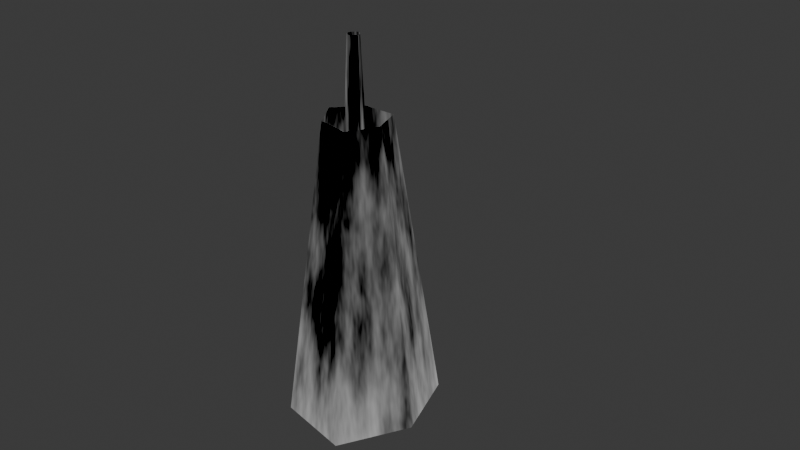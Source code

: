 # Source: mortar_splash.blend  (saved by Blender 4.4.30; exported with 4.5.12 LTS)
import bpy
from mathutils import Matrix  # noqa: F401  (used for matrix-valued properties, if any)

bpy.ops.wm.read_factory_settings(use_empty=True)
scene = bpy.context.scene
scene.name = 'Scene'

# ---- collections
col_collection = bpy.data.collections.new('Collection'); scene.collection.children.link(col_collection)

# ---- images (referenced by path relative to the original .blend; pixels are not part of the script)
import os
ASSET_DIR = os.environ.get("B2B_ASSET_DIR", "")  # directory of the original .blend (textures are referenced by path, not embedded)
HERE = os.path.dirname(os.path.abspath(__file__))  # packed textures are extracted next to this script under _unpacked/

def load_image(name, relpath, width, height, colorspace="sRGB"):
    """Load a texture the original file referenced (path relative to the .blend, or extracted next to this script)."""
    p = next((c for c in (os.path.join(HERE, relpath), os.path.join(ASSET_DIR, relpath)) if relpath and os.path.exists(c)), "")
    if p:
        img = bpy.data.images.load(p, check_existing=True)
        img.name = name
    else:  # same state as the original file: an image datablock whose file is absent (Cycles renders it pink)
        img = bpy.data.images.new(name, width, height)
        img.source = "FILE"
        img.filepath = "//" + (relpath or name)
    img.colorspace_settings.name = colorspace
    return img
img_mortar_splash_mask = load_image('mortar_splash_mask', 'mortar_splash_mask.png', 1024, 1024, 'sRGB')

# ---- materials (node trees are filled in below, after node groups)
mat_material_001 = bpy.data.materials.new('Material.001')

# ---- material node trees
mat_material_001.use_nodes = True; mat_material_001.node_tree.nodes.clear()
_N = mat_material_001.node_tree.nodes; _L = mat_material_001.node_tree.links
n0 = _N.new('ShaderNodeBsdfPrincipled'); n0.name = 'Principled BSDF'; n0.location = (20, 300)
n1 = _N.new('ShaderNodeOutputMaterial'); n1.name = 'Material Output'; n1.location = (300, 300)
n2 = _N.new('ShaderNodeTexNoise'); n2.name = 'Noise Texture'; n2.location = (-520, 300)
n2.inputs[2].default_value = 7.4
n2.inputs[3].default_value = 4.0
n2.inputs[4].default_value = 0.6
n3 = _N.new('ShaderNodeMath'); n3.name = 'Math'; n3.location = (-340, 300)
n3.operation = 'SUBTRACT'
n4 = _N.new('ShaderNodeTexCoord'); n4.name = 'Texture Coordinate'; n4.location = (-880, -80)
n5 = _N.new('ShaderNodeSeparateXYZ'); n5.name = 'Separate XYZ'; n5.location = (-700, -80)
n6 = _N.new('ShaderNodeMapping'); n6.name = 'Mapping'; n6.location = (-700, 300)
n6.inputs[3].default_value = (1.0, 1.0, 0.2)
n7 = _N.new('ShaderNodeTexCoord'); n7.name = 'Texture Coordinate.001'; n7.location = (-880, 300)
n8 = _N.new('ShaderNodeMath'); n8.name = 'Math.001'; n8.location = (-160, 300)
n8.operation = 'GREATER_THAN'
n8.inputs[1].default_value = 0.25
n9 = _N.new('ShaderNodeMath'); n9.name = 'Math.002'; n9.location = (-520, -80)
n9.operation = 'MULTIPLY_ADD'
n9.inputs[1].default_value = 0.25
n9.inputs[2].default_value = 0.25
n10 = _N.new('ShaderNodeTexImage'); n10.name = 'Image Texture'; n10.location = (-260, 120)
n10.image = img_mortar_splash_mask
n11 = _N.new('ShaderNodeEmission'); n11.name = 'Emission'; n11.location = (300, 40)
n12 = _N.new('ShaderNodeBsdfTransparent'); n12.name = 'Transparent BSDF'; n12.location = (300, 140)
n13 = _N.new('ShaderNodeMixShader'); n13.name = 'Mix Shader'; n13.location = (480, 140)
_L.new(n2.outputs[0], n3.inputs[0])
_L.new(n4.outputs[0], n5.inputs[0])
_L.new(n9.outputs[0], n3.inputs[1])
_L.new(n6.outputs[0], n2.inputs[0])
_L.new(n7.outputs[0], n6.inputs[0])
_L.new(n3.outputs[0], n8.inputs[0])
_L.new(n5.outputs[2], n9.inputs[0])
_L.new(n12.outputs[0], n13.inputs[1])
_L.new(n11.outputs[0], n13.inputs[2])
_L.new(n10.outputs[1], n0.inputs[4])
_L.new(n10.outputs[0], n0.inputs[0])
_L.new(n3.outputs[0], n13.inputs[0])
_L.new(n3.outputs[0], n1.inputs[0])
n1.is_active_output = True

# ---- world
world_world = bpy.data.worlds.new('World'); scene.world = world_world
world_world.use_nodes = True; world_world.node_tree.nodes.clear()
_N = world_world.node_tree.nodes; _L = world_world.node_tree.links
n0 = _N.new('ShaderNodeOutputWorld'); n0.name = 'World Output'; n0.location = (300, 300)
n1 = _N.new('ShaderNodeBackground'); n1.name = 'Background'; n1.location = (10, 300)
n1.inputs[0].default_value = (0.05088, 0.05088, 0.05088, 1.0)
_L.new(n1.outputs[0], n0.inputs[0])
n0.is_active_output = True
world_world.color = (0.05088, 0.05088, 0.05088)
world_world.sun_shadow_jitter_overblur = 0.0

# ---- meshes
me_circle = bpy.data.meshes.new('Circle')
me_circle.from_pydata([(0.0, 1.0, 0.0), (-0.866, -0.5, 0.0), (0.866, -0.5, 0.0), (0.0, 0.2641, 7.907), (-0.2287, -0.1321, 7.907), (0.2287, -0.1321, 7.907)], [], [(2, 0, 3, 5), (1, 2, 5, 4), (0, 1, 4, 3)])
_uv = me_circle.uv_layers.new(name='UVMap')
_uv.uv.foreach_set('vector', [0.004016, 0.1768, 0.08734, 0.09345, 0.4375, 0.5049, 0.4155, 0.5269, 0.09345, 0.08734, 0.1768, 0.004016, 0.5269, 0.4155, 0.5049, 0.4375, 0.004261, 0.6218, 0.004261, 0.504, 0.5428, 0.5474, 0.5428, 0.5785])
me_circle.materials.append(mat_material_001)
me_circle.update()
me_circle_001 = bpy.data.meshes.new('Circle.001')
me_circle_001.from_pydata([(1.27, -0.7332, 6.294), (-1.27, -0.7332, 6.294), (2.955e-09, 1.466, 6.294), (2.956, -1.707, 0.0), (-2.956, -1.707, 0.0), (2.955e-09, 3.414, 0.0)], [], [(5, 4, 1, 2), (4, 3, 0, 1), (3, 5, 2, 0)])
_uv = me_circle_001.uv_layers.new(name='UVMap')
_uv.uv.foreach_set('vector', [0.4321, 0.004102, 0.8344, 0.004102, 0.7196, 0.4374, 0.5468, 0.4374, 0.8748, 0.8818, 0.4725, 0.8818, 0.5872, 0.4485, 0.76, 0.4485, 0.4585, 0.5937, 0.4585, 0.996, 0.02518, 0.8813, 0.02518, 0.7084])
me_circle_001.materials.append(mat_material_001)
me_circle_001.update()

# ---- objects
ob_circle = bpy.data.objects.new('Circle', me_circle)
ob_circle_001 = bpy.data.objects.new('Circle.001', me_circle_001)

# ---- transforms, parenting, visibility, modifiers, constraints
ob_circle.location = (0.0, 0.0, 0.0)
_m = ob_circle.modifiers.new('Subdivision', 'SUBSURF')
ob_circle_001.location = (0.0, 0.0, 0.0)
ob_circle_001.rotation_euler = (0.0, -0.0, -0.6171)
_m = ob_circle_001.modifiers.new('Subdivision', 'SUBSURF')
_m.render_levels = 1

# ---- collection membership
col_collection.objects.link(ob_circle)
col_collection.objects.link(ob_circle_001)

# ---- scene / render settings (as saved in the file)
scene.frame_start = 1; scene.frame_end = 250; scene.frame_set(1)
scene.render.engine = 'CYCLES'
bpy.context.view_layer.update()

# ---- added for rendering (the .blend has no active camera): camera
cam_auto = bpy.data.cameras.new('AutoCamera')
cam_auto.lens = 50.0
cam_auto.sensor_width = 36.0
cam_auto.clip_end = 1000.0
ob_auto_camera = bpy.data.objects.new('AutoCamera', cam_auto)
scene.collection.objects.link(ob_auto_camera)
ob_auto_camera.location = (12.937, -14.2357, 13.9081)
ob_auto_camera.rotation_euler = (1.09748, -7.21219e-08, 0.694738)
scene.camera = ob_auto_camera
bpy.context.view_layer.update()
